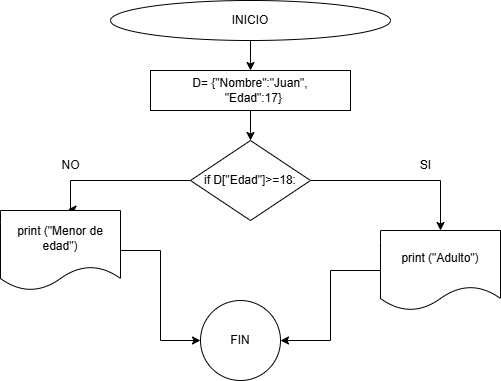

The diagram above was exported from draw.io. Its source (the exported page's mxGraphModel, read from the mxfile embedded in the PNG):
<mxGraphModel dx="803" dy="435" grid="1" gridSize="10" guides="1" tooltips="1" connect="1" arrows="1" fold="1" page="1" pageScale="1" pageWidth="827" pageHeight="1169" math="0" shadow="0">
  <root>
    <mxCell id="wwveQa6CKnO4ZoopY1uP-0" />
    <mxCell id="wwveQa6CKnO4ZoopY1uP-1" parent="wwveQa6CKnO4ZoopY1uP-0" />
    <mxCell id="wwveQa6CKnO4ZoopY1uP-2" style="edgeStyle=orthogonalEdgeStyle;rounded=0;orthogonalLoop=1;jettySize=auto;html=1;exitX=0.5;exitY=1;exitDx=0;exitDy=0;entryX=0.5;entryY=0;entryDx=0;entryDy=0;" edge="1" parent="wwveQa6CKnO4ZoopY1uP-1" source="wwveQa6CKnO4ZoopY1uP-3">
      <mxGeometry relative="1" as="geometry">
        <mxPoint x="440" y="130" as="targetPoint" />
      </mxGeometry>
    </mxCell>
    <mxCell id="wwveQa6CKnO4ZoopY1uP-3" value="INICIO" style="ellipse;whiteSpace=wrap;html=1;" vertex="1" parent="wwveQa6CKnO4ZoopY1uP-1">
      <mxGeometry x="300" y="60" width="280" height="40" as="geometry" />
    </mxCell>
    <mxCell id="zzqHQ87XhjwYlVT5yYDg-4" style="edgeStyle=orthogonalEdgeStyle;rounded=0;orthogonalLoop=1;jettySize=auto;html=1;exitX=1;exitY=0.5;exitDx=0;exitDy=0;entryX=0.5;entryY=0;entryDx=0;entryDy=0;" edge="1" parent="wwveQa6CKnO4ZoopY1uP-1" source="wwveQa6CKnO4ZoopY1uP-8" target="VgUqRnBpwC8qF3mhjcDU-2">
      <mxGeometry relative="1" as="geometry" />
    </mxCell>
    <mxCell id="zzqHQ87XhjwYlVT5yYDg-7" style="edgeStyle=orthogonalEdgeStyle;rounded=0;orthogonalLoop=1;jettySize=auto;html=1;exitX=0;exitY=0.5;exitDx=0;exitDy=0;entryX=0.562;entryY=-0.014;entryDx=0;entryDy=0;entryPerimeter=0;" edge="1" parent="wwveQa6CKnO4ZoopY1uP-1" source="wwveQa6CKnO4ZoopY1uP-8" target="zzqHQ87XhjwYlVT5yYDg-6">
      <mxGeometry relative="1" as="geometry">
        <mxPoint x="250" y="250" as="targetPoint" />
        <Array as="points">
          <mxPoint x="260" y="240" />
          <mxPoint x="260" y="269" />
        </Array>
      </mxGeometry>
    </mxCell>
    <mxCell id="wwveQa6CKnO4ZoopY1uP-8" value="if D[&quot;Edad&quot;]&amp;gt;=18:" style="rhombus;whiteSpace=wrap;html=1;" vertex="1" parent="wwveQa6CKnO4ZoopY1uP-1">
      <mxGeometry x="380" y="200" width="120" height="80" as="geometry" />
    </mxCell>
    <mxCell id="wwveQa6CKnO4ZoopY1uP-14" value="SI" style="text;html=1;align=center;verticalAlign=middle;resizable=0;points=[];autosize=1;strokeColor=none;fillColor=none;" vertex="1" parent="wwveQa6CKnO4ZoopY1uP-1">
      <mxGeometry x="600" y="210" width="30" height="30" as="geometry" />
    </mxCell>
    <mxCell id="wwveQa6CKnO4ZoopY1uP-15" value="NO" style="text;html=1;align=center;verticalAlign=middle;resizable=0;points=[];autosize=1;strokeColor=none;fillColor=none;" vertex="1" parent="wwveQa6CKnO4ZoopY1uP-1">
      <mxGeometry x="240" y="210" width="40" height="30" as="geometry" />
    </mxCell>
    <mxCell id="L8k6LxP4IQ4saob_Zokb-5" value="FIN" style="ellipse;whiteSpace=wrap;html=1;" vertex="1" parent="wwveQa6CKnO4ZoopY1uP-1">
      <mxGeometry x="390" y="360" width="80" height="80" as="geometry" />
    </mxCell>
    <mxCell id="T8ZjMcEumf69h6aJNKh8-2" style="edgeStyle=orthogonalEdgeStyle;rounded=0;orthogonalLoop=1;jettySize=auto;html=1;exitX=0.5;exitY=1;exitDx=0;exitDy=0;entryX=0.5;entryY=0;entryDx=0;entryDy=0;" edge="1" parent="wwveQa6CKnO4ZoopY1uP-1" target="wwveQa6CKnO4ZoopY1uP-8">
      <mxGeometry relative="1" as="geometry">
        <mxPoint x="440" y="170" as="sourcePoint" />
      </mxGeometry>
    </mxCell>
    <mxCell id="T8ZjMcEumf69h6aJNKh8-5" value="D= {&quot;Nombre&quot;:&quot;Juan&quot;,&lt;div&gt;&amp;nbsp; &quot;Edad&quot;:17}&lt;/div&gt;" style="rounded=0;whiteSpace=wrap;html=1;" vertex="1" parent="wwveQa6CKnO4ZoopY1uP-1">
      <mxGeometry x="340" y="130" width="200" height="40" as="geometry" />
    </mxCell>
    <mxCell id="VgUqRnBpwC8qF3mhjcDU-4" style="edgeStyle=orthogonalEdgeStyle;rounded=0;orthogonalLoop=1;jettySize=auto;html=1;exitX=0;exitY=0.5;exitDx=0;exitDy=0;entryX=1;entryY=0.5;entryDx=0;entryDy=0;" edge="1" parent="wwveQa6CKnO4ZoopY1uP-1" source="VgUqRnBpwC8qF3mhjcDU-2" target="L8k6LxP4IQ4saob_Zokb-5">
      <mxGeometry relative="1" as="geometry" />
    </mxCell>
    <mxCell id="VgUqRnBpwC8qF3mhjcDU-2" value="print (&quot;Adulto&quot;)" style="shape=document;whiteSpace=wrap;html=1;boundedLbl=1;" vertex="1" parent="wwveQa6CKnO4ZoopY1uP-1">
      <mxGeometry x="570" y="290" width="120" height="80" as="geometry" />
    </mxCell>
    <mxCell id="zzqHQ87XhjwYlVT5yYDg-9" style="edgeStyle=orthogonalEdgeStyle;rounded=0;orthogonalLoop=1;jettySize=auto;html=1;entryX=0;entryY=0.5;entryDx=0;entryDy=0;" edge="1" parent="wwveQa6CKnO4ZoopY1uP-1" source="zzqHQ87XhjwYlVT5yYDg-6" target="L8k6LxP4IQ4saob_Zokb-5">
      <mxGeometry relative="1" as="geometry" />
    </mxCell>
    <mxCell id="zzqHQ87XhjwYlVT5yYDg-6" value="print (&quot;Menor de edad&quot;)" style="shape=document;whiteSpace=wrap;html=1;boundedLbl=1;" vertex="1" parent="wwveQa6CKnO4ZoopY1uP-1">
      <mxGeometry x="190" y="270" width="120" height="80" as="geometry" />
    </mxCell>
  </root>
</mxGraphModel>